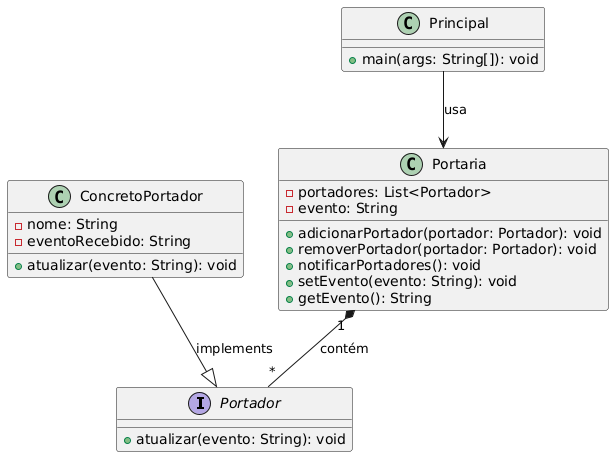

The diagram above was rendered by PlantUML. Its source (embedded in the PNG):
@startuml
' Definindo a interface Portador
interface Portador {
    +atualizar(evento: String): void
}

' Definindo a classe ConcretoPortador que implementa a interface Portador
class ConcretoPortador {
    -nome: String
    -eventoRecebido: String
    +atualizar(evento: String): void
}

ConcretoPortador --|> Portador : implements

' Definindo a classe Portaria
class Portaria {
    -portadores: List<Portador>
    -evento: String
    +adicionarPortador(portador: Portador): void
    +removerPortador(portador: Portador): void
    +notificarPortadores(): void
    +setEvento(evento: String): void
    +getEvento(): String
}

' Definindo a classe Principal (Main)
class Principal {
    +main(args: String[]): void
}

' Relacionamentos
Portaria "1" *-- "*" Portador : contém
Principal --> Portaria : usa
@enduml